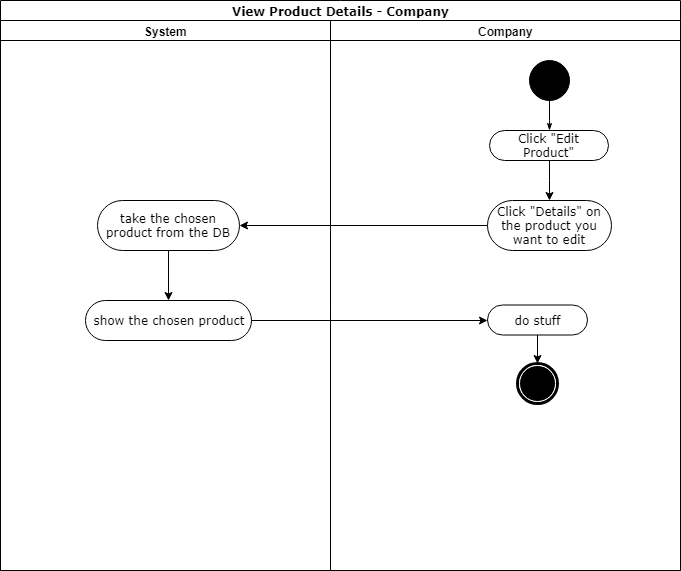

The diagram above was exported from draw.io. Its source (the exported page's mxGraphModel, read from the mxfile embedded in the PNG):
<mxGraphModel dx="1010" dy="533" grid="1" gridSize="10" guides="1" tooltips="1" connect="1" arrows="1" fold="1" page="1" pageScale="1" pageWidth="1169" pageHeight="827" math="0" shadow="0">
  <root>
    <mxCell id="0" />
    <mxCell id="1" parent="0" />
    <mxCell id="jrV5g9tKmXIpxCekZfS_-1" value="View Product Details - Company" style="swimlane;html=1;childLayout=stackLayout;startSize=20;rounded=0;shadow=0;comic=0;labelBackgroundColor=none;strokeColor=#000000;strokeWidth=1;fillColor=#ffffff;fontFamily=Verdana;fontSize=12;fontColor=#000000;align=center;" parent="1" vertex="1">
      <mxGeometry x="91" y="30" width="680" height="570" as="geometry" />
    </mxCell>
    <mxCell id="jrV5g9tKmXIpxCekZfS_-2" value="System" style="swimlane;html=1;startSize=20;" parent="jrV5g9tKmXIpxCekZfS_-1" vertex="1">
      <mxGeometry y="20" width="330" height="550" as="geometry" />
    </mxCell>
    <mxCell id="jrV5g9tKmXIpxCekZfS_-7" value="take the chosen product from the DB" style="rounded=1;whiteSpace=wrap;html=1;shadow=0;comic=0;labelBackgroundColor=none;strokeColor=#000000;strokeWidth=1;fillColor=#ffffff;fontFamily=Verdana;fontSize=12;fontColor=#000000;align=center;arcSize=50;" parent="jrV5g9tKmXIpxCekZfS_-2" vertex="1">
      <mxGeometry x="97" y="180" width="142" height="50" as="geometry" />
    </mxCell>
    <mxCell id="y71z_HvWy0m2HpcQxqED-3" value="show the chosen product" style="rounded=1;whiteSpace=wrap;html=1;shadow=0;comic=0;labelBackgroundColor=none;strokeColor=#000000;strokeWidth=1;fillColor=#ffffff;fontFamily=Verdana;fontSize=12;fontColor=#000000;align=center;arcSize=50;" parent="jrV5g9tKmXIpxCekZfS_-2" vertex="1">
      <mxGeometry x="85" y="280" width="166" height="40" as="geometry" />
    </mxCell>
    <mxCell id="y71z_HvWy0m2HpcQxqED-8" style="edgeStyle=orthogonalEdgeStyle;rounded=0;orthogonalLoop=1;jettySize=auto;html=1;entryX=0.5;entryY=0;entryDx=0;entryDy=0;exitX=0.5;exitY=1;exitDx=0;exitDy=0;" parent="jrV5g9tKmXIpxCekZfS_-2" source="jrV5g9tKmXIpxCekZfS_-7" target="y71z_HvWy0m2HpcQxqED-3" edge="1">
      <mxGeometry relative="1" as="geometry" />
    </mxCell>
    <mxCell id="y71z_HvWy0m2HpcQxqED-6" style="edgeStyle=orthogonalEdgeStyle;rounded=0;orthogonalLoop=1;jettySize=auto;html=1;entryX=1;entryY=0.5;entryDx=0;entryDy=0;" parent="jrV5g9tKmXIpxCekZfS_-1" source="jrV5g9tKmXIpxCekZfS_-12" target="jrV5g9tKmXIpxCekZfS_-7" edge="1">
      <mxGeometry relative="1" as="geometry">
        <mxPoint x="549" y="300" as="targetPoint" />
      </mxGeometry>
    </mxCell>
    <mxCell id="jrV5g9tKmXIpxCekZfS_-8" value="Company" style="swimlane;html=1;startSize=20;" parent="jrV5g9tKmXIpxCekZfS_-1" vertex="1">
      <mxGeometry x="330" y="20" width="350" height="550" as="geometry" />
    </mxCell>
    <mxCell id="jrV5g9tKmXIpxCekZfS_-9" style="edgeStyle=orthogonalEdgeStyle;rounded=0;html=1;labelBackgroundColor=none;startArrow=none;startFill=0;startSize=5;endArrow=classicThin;endFill=1;endSize=5;jettySize=auto;orthogonalLoop=1;strokeColor=#000000;strokeWidth=1;fontFamily=Verdana;fontSize=12;fontColor=#000000;" parent="jrV5g9tKmXIpxCekZfS_-8" source="jrV5g9tKmXIpxCekZfS_-10" target="jrV5g9tKmXIpxCekZfS_-11" edge="1">
      <mxGeometry relative="1" as="geometry" />
    </mxCell>
    <mxCell id="jrV5g9tKmXIpxCekZfS_-10" value="" style="ellipse;whiteSpace=wrap;html=1;rounded=0;shadow=0;comic=0;labelBackgroundColor=none;strokeColor=#000000;strokeWidth=1;fillColor=#000000;fontFamily=Verdana;fontSize=12;fontColor=#000000;align=center;" parent="jrV5g9tKmXIpxCekZfS_-8" vertex="1">
      <mxGeometry x="199" y="40" width="40" height="40" as="geometry" />
    </mxCell>
    <mxCell id="jrV5g9tKmXIpxCekZfS_-11" value="Click &quot;Edit Product&quot;" style="rounded=1;whiteSpace=wrap;html=1;shadow=0;comic=0;labelBackgroundColor=none;strokeColor=#000000;strokeWidth=1;fillColor=#ffffff;fontFamily=Verdana;fontSize=12;fontColor=#000000;align=center;arcSize=50;" parent="jrV5g9tKmXIpxCekZfS_-8" vertex="1">
      <mxGeometry x="159" y="110" width="119" height="30" as="geometry" />
    </mxCell>
    <mxCell id="jrV5g9tKmXIpxCekZfS_-12" value="Click &quot;Details&quot; on the product you want to edit" style="rounded=1;whiteSpace=wrap;html=1;shadow=0;comic=0;labelBackgroundColor=none;strokeColor=#000000;strokeWidth=1;fillColor=#ffffff;fontFamily=Verdana;fontSize=12;fontColor=#000000;align=center;arcSize=50;" parent="jrV5g9tKmXIpxCekZfS_-8" vertex="1">
      <mxGeometry x="157" y="180" width="124" height="50" as="geometry" />
    </mxCell>
    <mxCell id="jrV5g9tKmXIpxCekZfS_-13" style="edgeStyle=orthogonalEdgeStyle;rounded=0;orthogonalLoop=1;jettySize=auto;html=1;entryX=0.5;entryY=0;entryDx=0;entryDy=0;" parent="jrV5g9tKmXIpxCekZfS_-8" source="jrV5g9tKmXIpxCekZfS_-14" target="jrV5g9tKmXIpxCekZfS_-15" edge="1">
      <mxGeometry relative="1" as="geometry" />
    </mxCell>
    <mxCell id="jrV5g9tKmXIpxCekZfS_-14" value="do stuff" style="rounded=1;whiteSpace=wrap;html=1;shadow=0;comic=0;labelBackgroundColor=none;strokeColor=#000000;strokeWidth=1;fillColor=#ffffff;fontFamily=Verdana;fontSize=12;fontColor=#000000;align=center;arcSize=50;" parent="jrV5g9tKmXIpxCekZfS_-8" vertex="1">
      <mxGeometry x="157" y="284.5" width="100" height="30" as="geometry" />
    </mxCell>
    <mxCell id="jrV5g9tKmXIpxCekZfS_-15" value="" style="shape=mxgraph.bpmn.shape;html=1;verticalLabelPosition=bottom;labelBackgroundColor=#ffffff;verticalAlign=top;perimeter=ellipsePerimeter;outline=end;symbol=terminate;rounded=0;shadow=0;comic=0;strokeColor=#000000;strokeWidth=1;fillColor=#ffffff;fontFamily=Verdana;fontSize=12;fontColor=#000000;align=center;" parent="jrV5g9tKmXIpxCekZfS_-8" vertex="1">
      <mxGeometry x="187" y="343" width="40" height="40" as="geometry" />
    </mxCell>
    <mxCell id="y71z_HvWy0m2HpcQxqED-9" style="edgeStyle=orthogonalEdgeStyle;rounded=0;orthogonalLoop=1;jettySize=auto;html=1;entryX=0;entryY=0.5;entryDx=0;entryDy=0;" parent="jrV5g9tKmXIpxCekZfS_-1" source="y71z_HvWy0m2HpcQxqED-3" target="jrV5g9tKmXIpxCekZfS_-14" edge="1">
      <mxGeometry relative="1" as="geometry" />
    </mxCell>
    <mxCell id="jrV5g9tKmXIpxCekZfS_-21" style="edgeStyle=orthogonalEdgeStyle;rounded=0;orthogonalLoop=1;jettySize=auto;html=1;" parent="1" source="jrV5g9tKmXIpxCekZfS_-11" edge="1">
      <mxGeometry relative="1" as="geometry">
        <mxPoint x="640" y="230" as="targetPoint" />
      </mxGeometry>
    </mxCell>
  </root>
</mxGraphModel>